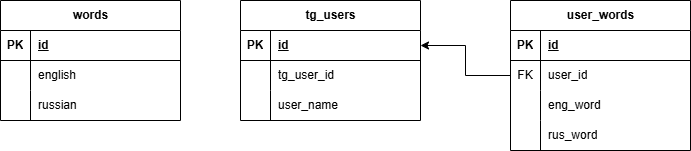

The diagram above was exported from draw.io. Its source (the exported page's mxGraphModel, read from the mxfile embedded in the PNG):
<mxGraphModel dx="864" dy="474" grid="1" gridSize="10" guides="1" tooltips="1" connect="1" arrows="1" fold="1" page="1" pageScale="1" pageWidth="827" pageHeight="1169" math="0" shadow="0">
  <root>
    <mxCell id="0" />
    <mxCell id="1" parent="0" />
    <mxCell id="fGp-dVP2gQJr-WKYI3zj-1" parent="1" style="shape=table;startSize=30;container=1;collapsible=1;childLayout=tableLayout;fixedRows=1;rowLines=0;fontStyle=1;align=center;resizeLast=1;html=1;" value="words" vertex="1">
      <mxGeometry height="120" width="180" x="60" y="40" as="geometry" />
    </mxCell>
    <mxCell id="fGp-dVP2gQJr-WKYI3zj-2" parent="fGp-dVP2gQJr-WKYI3zj-1" style="shape=tableRow;horizontal=0;startSize=0;swimlaneHead=0;swimlaneBody=0;fillColor=none;collapsible=0;dropTarget=0;points=[[0,0.5],[1,0.5]];portConstraint=eastwest;top=0;left=0;right=0;bottom=1;" value="" vertex="1">
      <mxGeometry height="30" width="180" y="30" as="geometry" />
    </mxCell>
    <mxCell id="fGp-dVP2gQJr-WKYI3zj-3" parent="fGp-dVP2gQJr-WKYI3zj-2" style="shape=partialRectangle;connectable=0;fillColor=none;top=0;left=0;bottom=0;right=0;fontStyle=1;overflow=hidden;whiteSpace=wrap;html=1;" value="PK" vertex="1">
      <mxGeometry height="30" width="30" as="geometry">
        <mxRectangle height="30" width="30" as="alternateBounds" />
      </mxGeometry>
    </mxCell>
    <mxCell id="fGp-dVP2gQJr-WKYI3zj-4" parent="fGp-dVP2gQJr-WKYI3zj-2" style="shape=partialRectangle;connectable=0;fillColor=none;top=0;left=0;bottom=0;right=0;align=left;spacingLeft=6;fontStyle=5;overflow=hidden;whiteSpace=wrap;html=1;" value="id" vertex="1">
      <mxGeometry height="30" width="150" x="30" as="geometry">
        <mxRectangle height="30" width="150" as="alternateBounds" />
      </mxGeometry>
    </mxCell>
    <mxCell id="fGp-dVP2gQJr-WKYI3zj-5" parent="fGp-dVP2gQJr-WKYI3zj-1" style="shape=tableRow;horizontal=0;startSize=0;swimlaneHead=0;swimlaneBody=0;fillColor=none;collapsible=0;dropTarget=0;points=[[0,0.5],[1,0.5]];portConstraint=eastwest;top=0;left=0;right=0;bottom=0;" value="" vertex="1">
      <mxGeometry height="30" width="180" y="60" as="geometry" />
    </mxCell>
    <mxCell id="fGp-dVP2gQJr-WKYI3zj-6" parent="fGp-dVP2gQJr-WKYI3zj-5" style="shape=partialRectangle;connectable=0;fillColor=none;top=0;left=0;bottom=0;right=0;editable=1;overflow=hidden;whiteSpace=wrap;html=1;" value="" vertex="1">
      <mxGeometry height="30" width="30" as="geometry">
        <mxRectangle height="30" width="30" as="alternateBounds" />
      </mxGeometry>
    </mxCell>
    <mxCell id="fGp-dVP2gQJr-WKYI3zj-7" parent="fGp-dVP2gQJr-WKYI3zj-5" style="shape=partialRectangle;connectable=0;fillColor=none;top=0;left=0;bottom=0;right=0;align=left;spacingLeft=6;overflow=hidden;whiteSpace=wrap;html=1;" value="english" vertex="1">
      <mxGeometry height="30" width="150" x="30" as="geometry">
        <mxRectangle height="30" width="150" as="alternateBounds" />
      </mxGeometry>
    </mxCell>
    <mxCell id="fGp-dVP2gQJr-WKYI3zj-8" parent="fGp-dVP2gQJr-WKYI3zj-1" style="shape=tableRow;horizontal=0;startSize=0;swimlaneHead=0;swimlaneBody=0;fillColor=none;collapsible=0;dropTarget=0;points=[[0,0.5],[1,0.5]];portConstraint=eastwest;top=0;left=0;right=0;bottom=0;" value="" vertex="1">
      <mxGeometry height="30" width="180" y="90" as="geometry" />
    </mxCell>
    <mxCell id="fGp-dVP2gQJr-WKYI3zj-9" parent="fGp-dVP2gQJr-WKYI3zj-8" style="shape=partialRectangle;connectable=0;fillColor=none;top=0;left=0;bottom=0;right=0;editable=1;overflow=hidden;whiteSpace=wrap;html=1;" value="" vertex="1">
      <mxGeometry height="30" width="30" as="geometry">
        <mxRectangle height="30" width="30" as="alternateBounds" />
      </mxGeometry>
    </mxCell>
    <mxCell id="fGp-dVP2gQJr-WKYI3zj-10" parent="fGp-dVP2gQJr-WKYI3zj-8" style="shape=partialRectangle;connectable=0;fillColor=none;top=0;left=0;bottom=0;right=0;align=left;spacingLeft=6;overflow=hidden;whiteSpace=wrap;html=1;" value="russian" vertex="1">
      <mxGeometry height="30" width="150" x="30" as="geometry">
        <mxRectangle height="30" width="150" as="alternateBounds" />
      </mxGeometry>
    </mxCell>
    <mxCell id="fGp-dVP2gQJr-WKYI3zj-14" parent="1" style="shape=table;startSize=30;container=1;collapsible=1;childLayout=tableLayout;fixedRows=1;rowLines=0;fontStyle=1;align=center;resizeLast=1;html=1;" value="tg_users" vertex="1">
      <mxGeometry height="120" width="180" x="300" y="40" as="geometry" />
    </mxCell>
    <mxCell id="fGp-dVP2gQJr-WKYI3zj-15" parent="fGp-dVP2gQJr-WKYI3zj-14" style="shape=tableRow;horizontal=0;startSize=0;swimlaneHead=0;swimlaneBody=0;fillColor=none;collapsible=0;dropTarget=0;points=[[0,0.5],[1,0.5]];portConstraint=eastwest;top=0;left=0;right=0;bottom=1;" value="" vertex="1">
      <mxGeometry height="30" width="180" y="30" as="geometry" />
    </mxCell>
    <mxCell id="fGp-dVP2gQJr-WKYI3zj-16" parent="fGp-dVP2gQJr-WKYI3zj-15" style="shape=partialRectangle;connectable=0;fillColor=none;top=0;left=0;bottom=0;right=0;fontStyle=1;overflow=hidden;whiteSpace=wrap;html=1;" value="PK" vertex="1">
      <mxGeometry height="30" width="30" as="geometry">
        <mxRectangle height="30" width="30" as="alternateBounds" />
      </mxGeometry>
    </mxCell>
    <mxCell id="fGp-dVP2gQJr-WKYI3zj-17" parent="fGp-dVP2gQJr-WKYI3zj-15" style="shape=partialRectangle;connectable=0;fillColor=none;top=0;left=0;bottom=0;right=0;align=left;spacingLeft=6;fontStyle=5;overflow=hidden;whiteSpace=wrap;html=1;" value="id" vertex="1">
      <mxGeometry height="30" width="150" x="30" as="geometry">
        <mxRectangle height="30" width="150" as="alternateBounds" />
      </mxGeometry>
    </mxCell>
    <mxCell id="fGp-dVP2gQJr-WKYI3zj-18" parent="fGp-dVP2gQJr-WKYI3zj-14" style="shape=tableRow;horizontal=0;startSize=0;swimlaneHead=0;swimlaneBody=0;fillColor=none;collapsible=0;dropTarget=0;points=[[0,0.5],[1,0.5]];portConstraint=eastwest;top=0;left=0;right=0;bottom=0;" value="" vertex="1">
      <mxGeometry height="30" width="180" y="60" as="geometry" />
    </mxCell>
    <mxCell id="fGp-dVP2gQJr-WKYI3zj-19" parent="fGp-dVP2gQJr-WKYI3zj-18" style="shape=partialRectangle;connectable=0;fillColor=none;top=0;left=0;bottom=0;right=0;editable=1;overflow=hidden;whiteSpace=wrap;html=1;" value="" vertex="1">
      <mxGeometry height="30" width="30" as="geometry">
        <mxRectangle height="30" width="30" as="alternateBounds" />
      </mxGeometry>
    </mxCell>
    <mxCell id="fGp-dVP2gQJr-WKYI3zj-20" parent="fGp-dVP2gQJr-WKYI3zj-18" style="shape=partialRectangle;connectable=0;fillColor=none;top=0;left=0;bottom=0;right=0;align=left;spacingLeft=6;overflow=hidden;whiteSpace=wrap;html=1;" value="tg_user_id" vertex="1">
      <mxGeometry height="30" width="150" x="30" as="geometry">
        <mxRectangle height="30" width="150" as="alternateBounds" />
      </mxGeometry>
    </mxCell>
    <mxCell id="fGp-dVP2gQJr-WKYI3zj-21" parent="fGp-dVP2gQJr-WKYI3zj-14" style="shape=tableRow;horizontal=0;startSize=0;swimlaneHead=0;swimlaneBody=0;fillColor=none;collapsible=0;dropTarget=0;points=[[0,0.5],[1,0.5]];portConstraint=eastwest;top=0;left=0;right=0;bottom=0;" value="" vertex="1">
      <mxGeometry height="30" width="180" y="90" as="geometry" />
    </mxCell>
    <mxCell id="fGp-dVP2gQJr-WKYI3zj-22" parent="fGp-dVP2gQJr-WKYI3zj-21" style="shape=partialRectangle;connectable=0;fillColor=none;top=0;left=0;bottom=0;right=0;editable=1;overflow=hidden;whiteSpace=wrap;html=1;" value="" vertex="1">
      <mxGeometry height="30" width="30" as="geometry">
        <mxRectangle height="30" width="30" as="alternateBounds" />
      </mxGeometry>
    </mxCell>
    <mxCell id="fGp-dVP2gQJr-WKYI3zj-23" parent="fGp-dVP2gQJr-WKYI3zj-21" style="shape=partialRectangle;connectable=0;fillColor=none;top=0;left=0;bottom=0;right=0;align=left;spacingLeft=6;overflow=hidden;whiteSpace=wrap;html=1;" value="user_name" vertex="1">
      <mxGeometry height="30" width="150" x="30" as="geometry">
        <mxRectangle height="30" width="150" as="alternateBounds" />
      </mxGeometry>
    </mxCell>
    <mxCell id="fGp-dVP2gQJr-WKYI3zj-27" parent="1" style="shape=table;startSize=30;container=1;collapsible=1;childLayout=tableLayout;fixedRows=1;rowLines=0;fontStyle=1;align=center;resizeLast=1;html=1;" value="user_words" vertex="1">
      <mxGeometry height="150" width="180" x="570" y="40" as="geometry" />
    </mxCell>
    <mxCell id="fGp-dVP2gQJr-WKYI3zj-28" parent="fGp-dVP2gQJr-WKYI3zj-27" style="shape=tableRow;horizontal=0;startSize=0;swimlaneHead=0;swimlaneBody=0;fillColor=none;collapsible=0;dropTarget=0;points=[[0,0.5],[1,0.5]];portConstraint=eastwest;top=0;left=0;right=0;bottom=1;" value="" vertex="1">
      <mxGeometry height="30" width="180" y="30" as="geometry" />
    </mxCell>
    <mxCell id="fGp-dVP2gQJr-WKYI3zj-29" parent="fGp-dVP2gQJr-WKYI3zj-28" style="shape=partialRectangle;connectable=0;fillColor=none;top=0;left=0;bottom=0;right=0;fontStyle=1;overflow=hidden;whiteSpace=wrap;html=1;" value="PK" vertex="1">
      <mxGeometry height="30" width="30" as="geometry">
        <mxRectangle height="30" width="30" as="alternateBounds" />
      </mxGeometry>
    </mxCell>
    <mxCell id="fGp-dVP2gQJr-WKYI3zj-30" parent="fGp-dVP2gQJr-WKYI3zj-28" style="shape=partialRectangle;connectable=0;fillColor=none;top=0;left=0;bottom=0;right=0;align=left;spacingLeft=6;fontStyle=5;overflow=hidden;whiteSpace=wrap;html=1;" value="id" vertex="1">
      <mxGeometry height="30" width="150" x="30" as="geometry">
        <mxRectangle height="30" width="150" as="alternateBounds" />
      </mxGeometry>
    </mxCell>
    <mxCell id="fGp-dVP2gQJr-WKYI3zj-31" parent="fGp-dVP2gQJr-WKYI3zj-27" style="shape=tableRow;horizontal=0;startSize=0;swimlaneHead=0;swimlaneBody=0;fillColor=none;collapsible=0;dropTarget=0;points=[[0,0.5],[1,0.5]];portConstraint=eastwest;top=0;left=0;right=0;bottom=0;" value="" vertex="1">
      <mxGeometry height="30" width="180" y="60" as="geometry" />
    </mxCell>
    <mxCell id="fGp-dVP2gQJr-WKYI3zj-32" parent="fGp-dVP2gQJr-WKYI3zj-31" style="shape=partialRectangle;connectable=0;fillColor=none;top=0;left=0;bottom=0;right=0;editable=1;overflow=hidden;whiteSpace=wrap;html=1;" value="FK" vertex="1">
      <mxGeometry height="30" width="30" as="geometry">
        <mxRectangle height="30" width="30" as="alternateBounds" />
      </mxGeometry>
    </mxCell>
    <mxCell id="fGp-dVP2gQJr-WKYI3zj-33" parent="fGp-dVP2gQJr-WKYI3zj-31" style="shape=partialRectangle;connectable=0;fillColor=none;top=0;left=0;bottom=0;right=0;align=left;spacingLeft=6;overflow=hidden;whiteSpace=wrap;html=1;" value="user_id" vertex="1">
      <mxGeometry height="30" width="150" x="30" as="geometry">
        <mxRectangle height="30" width="150" as="alternateBounds" />
      </mxGeometry>
    </mxCell>
    <mxCell id="fGp-dVP2gQJr-WKYI3zj-34" parent="fGp-dVP2gQJr-WKYI3zj-27" style="shape=tableRow;horizontal=0;startSize=0;swimlaneHead=0;swimlaneBody=0;fillColor=none;collapsible=0;dropTarget=0;points=[[0,0.5],[1,0.5]];portConstraint=eastwest;top=0;left=0;right=0;bottom=0;" value="" vertex="1">
      <mxGeometry height="30" width="180" y="90" as="geometry" />
    </mxCell>
    <mxCell id="fGp-dVP2gQJr-WKYI3zj-35" parent="fGp-dVP2gQJr-WKYI3zj-34" style="shape=partialRectangle;connectable=0;fillColor=none;top=0;left=0;bottom=0;right=0;editable=1;overflow=hidden;whiteSpace=wrap;html=1;" value="" vertex="1">
      <mxGeometry height="30" width="30" as="geometry">
        <mxRectangle height="30" width="30" as="alternateBounds" />
      </mxGeometry>
    </mxCell>
    <mxCell id="fGp-dVP2gQJr-WKYI3zj-36" parent="fGp-dVP2gQJr-WKYI3zj-34" style="shape=partialRectangle;connectable=0;fillColor=none;top=0;left=0;bottom=0;right=0;align=left;spacingLeft=6;overflow=hidden;whiteSpace=wrap;html=1;" value="eng_word" vertex="1">
      <mxGeometry height="30" width="150" x="30" as="geometry">
        <mxRectangle height="30" width="150" as="alternateBounds" />
      </mxGeometry>
    </mxCell>
    <mxCell id="fGp-dVP2gQJr-WKYI3zj-37" parent="fGp-dVP2gQJr-WKYI3zj-27" style="shape=tableRow;horizontal=0;startSize=0;swimlaneHead=0;swimlaneBody=0;fillColor=none;collapsible=0;dropTarget=0;points=[[0,0.5],[1,0.5]];portConstraint=eastwest;top=0;left=0;right=0;bottom=0;" value="" vertex="1">
      <mxGeometry height="30" width="180" y="120" as="geometry" />
    </mxCell>
    <mxCell id="fGp-dVP2gQJr-WKYI3zj-38" parent="fGp-dVP2gQJr-WKYI3zj-37" style="shape=partialRectangle;connectable=0;fillColor=none;top=0;left=0;bottom=0;right=0;editable=1;overflow=hidden;whiteSpace=wrap;html=1;" value="" vertex="1">
      <mxGeometry height="30" width="30" as="geometry">
        <mxRectangle height="30" width="30" as="alternateBounds" />
      </mxGeometry>
    </mxCell>
    <mxCell id="fGp-dVP2gQJr-WKYI3zj-39" parent="fGp-dVP2gQJr-WKYI3zj-37" style="shape=partialRectangle;connectable=0;fillColor=none;top=0;left=0;bottom=0;right=0;align=left;spacingLeft=6;overflow=hidden;whiteSpace=wrap;html=1;" value="rus_word" vertex="1">
      <mxGeometry height="30" width="150" x="30" as="geometry">
        <mxRectangle height="30" width="150" as="alternateBounds" />
      </mxGeometry>
    </mxCell>
    <mxCell id="fGp-dVP2gQJr-WKYI3zj-40" edge="1" parent="1" source="fGp-dVP2gQJr-WKYI3zj-31" style="edgeStyle=orthogonalEdgeStyle;rounded=0;orthogonalLoop=1;jettySize=auto;html=1;exitX=0;exitY=0.5;exitDx=0;exitDy=0;entryX=1;entryY=0.5;entryDx=0;entryDy=0;" target="fGp-dVP2gQJr-WKYI3zj-15">
      <mxGeometry relative="1" as="geometry" />
    </mxCell>
  </root>
</mxGraphModel>